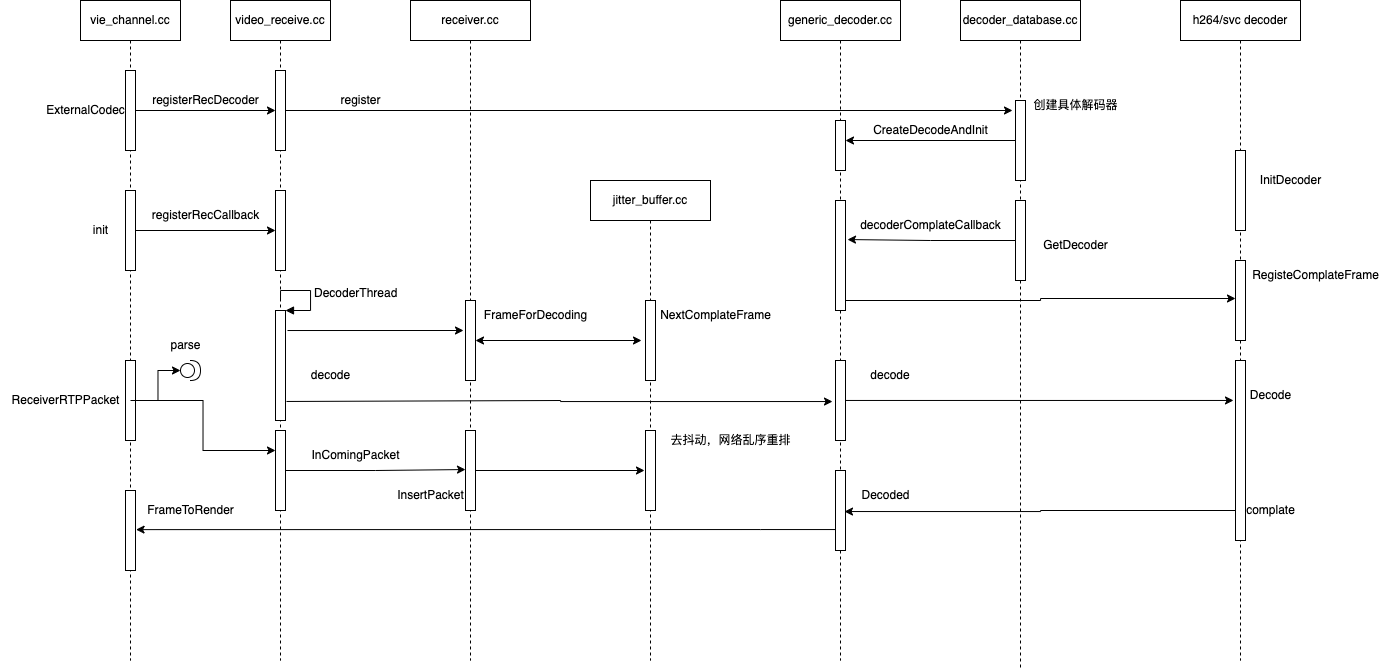

The diagram above was exported from draw.io. Its source (the exported page's mxGraphModel, read from the mxfile embedded in the PNG):
<mxGraphModel dx="901" dy="590" grid="1" gridSize="10" guides="1" tooltips="1" connect="1" arrows="1" fold="1" page="1" pageScale="1" pageWidth="3300" pageHeight="4681" math="0" shadow="0">
  <root>
    <mxCell id="0" />
    <mxCell id="1" parent="0" />
    <mxCell id="wLfPtDkG3Z_2wUIw7mPY-2" value="vie_channel.cc" style="shape=umlLifeline;perimeter=lifelinePerimeter;whiteSpace=wrap;html=1;container=1;collapsible=0;recursiveResize=0;outlineConnect=0;" vertex="1" parent="1">
      <mxGeometry x="80" y="130" width="100" height="660" as="geometry" />
    </mxCell>
    <mxCell id="wLfPtDkG3Z_2wUIw7mPY-5" value="" style="html=1;points=[];perimeter=orthogonalPerimeter;" vertex="1" parent="wLfPtDkG3Z_2wUIw7mPY-2">
      <mxGeometry x="45" y="190" width="10" height="80" as="geometry" />
    </mxCell>
    <mxCell id="wLfPtDkG3Z_2wUIw7mPY-6" value="init" style="text;html=1;align=center;verticalAlign=middle;resizable=0;points=[];autosize=1;strokeColor=none;fillColor=none;" vertex="1" parent="wLfPtDkG3Z_2wUIw7mPY-2">
      <mxGeometry y="215" width="40" height="30" as="geometry" />
    </mxCell>
    <mxCell id="wLfPtDkG3Z_2wUIw7mPY-17" value="" style="html=1;points=[];perimeter=orthogonalPerimeter;" vertex="1" parent="wLfPtDkG3Z_2wUIw7mPY-2">
      <mxGeometry x="45" y="70" width="10" height="80" as="geometry" />
    </mxCell>
    <mxCell id="wLfPtDkG3Z_2wUIw7mPY-21" value="ExternalCodec" style="text;html=1;align=center;verticalAlign=middle;resizable=0;points=[];autosize=1;strokeColor=none;fillColor=none;" vertex="1" parent="wLfPtDkG3Z_2wUIw7mPY-2">
      <mxGeometry x="-45" y="95" width="100" height="30" as="geometry" />
    </mxCell>
    <mxCell id="wLfPtDkG3Z_2wUIw7mPY-36" value="" style="html=1;points=[];perimeter=orthogonalPerimeter;" vertex="1" parent="wLfPtDkG3Z_2wUIw7mPY-2">
      <mxGeometry x="45" y="360" width="10" height="80" as="geometry" />
    </mxCell>
    <mxCell id="wLfPtDkG3Z_2wUIw7mPY-103" value="" style="html=1;points=[];perimeter=orthogonalPerimeter;" vertex="1" parent="wLfPtDkG3Z_2wUIw7mPY-2">
      <mxGeometry x="45" y="490" width="10" height="80" as="geometry" />
    </mxCell>
    <mxCell id="wLfPtDkG3Z_2wUIw7mPY-3" value="video_receive.cc" style="shape=umlLifeline;perimeter=lifelinePerimeter;whiteSpace=wrap;html=1;container=1;collapsible=0;recursiveResize=0;outlineConnect=0;" vertex="1" parent="1">
      <mxGeometry x="230" y="130" width="100" height="660" as="geometry" />
    </mxCell>
    <mxCell id="wLfPtDkG3Z_2wUIw7mPY-7" value="" style="html=1;points=[];perimeter=orthogonalPerimeter;" vertex="1" parent="wLfPtDkG3Z_2wUIw7mPY-3">
      <mxGeometry x="45" y="190" width="10" height="80" as="geometry" />
    </mxCell>
    <mxCell id="wLfPtDkG3Z_2wUIw7mPY-18" value="" style="html=1;points=[];perimeter=orthogonalPerimeter;" vertex="1" parent="wLfPtDkG3Z_2wUIw7mPY-3">
      <mxGeometry x="45" y="70" width="10" height="80" as="geometry" />
    </mxCell>
    <mxCell id="wLfPtDkG3Z_2wUIw7mPY-32" value="" style="html=1;points=[];perimeter=orthogonalPerimeter;" vertex="1" parent="wLfPtDkG3Z_2wUIw7mPY-3">
      <mxGeometry x="45" y="310" width="10" height="110" as="geometry" />
    </mxCell>
    <mxCell id="wLfPtDkG3Z_2wUIw7mPY-33" value="DecoderThread" style="edgeStyle=orthogonalEdgeStyle;html=1;align=left;spacingLeft=2;endArrow=block;rounded=0;entryX=1;entryY=0;" edge="1" target="wLfPtDkG3Z_2wUIw7mPY-32" parent="wLfPtDkG3Z_2wUIw7mPY-3">
      <mxGeometry relative="1" as="geometry">
        <mxPoint x="50" y="300" as="sourcePoint" />
        <Array as="points">
          <mxPoint x="50" y="290" />
          <mxPoint x="80" y="290" />
          <mxPoint x="80" y="310" />
        </Array>
      </mxGeometry>
    </mxCell>
    <mxCell id="wLfPtDkG3Z_2wUIw7mPY-45" value="" style="html=1;points=[];perimeter=orthogonalPerimeter;" vertex="1" parent="wLfPtDkG3Z_2wUIw7mPY-3">
      <mxGeometry x="45" y="430" width="10" height="80" as="geometry" />
    </mxCell>
    <mxCell id="wLfPtDkG3Z_2wUIw7mPY-8" style="edgeStyle=orthogonalEdgeStyle;rounded=0;orthogonalLoop=1;jettySize=auto;html=1;entryX=0;entryY=0.5;entryDx=0;entryDy=0;entryPerimeter=0;" edge="1" parent="1" source="wLfPtDkG3Z_2wUIw7mPY-5" target="wLfPtDkG3Z_2wUIw7mPY-7">
      <mxGeometry relative="1" as="geometry" />
    </mxCell>
    <mxCell id="wLfPtDkG3Z_2wUIw7mPY-9" value="registerRecCallback" style="text;html=1;align=center;verticalAlign=middle;resizable=0;points=[];autosize=1;strokeColor=none;fillColor=none;" vertex="1" parent="1">
      <mxGeometry x="140" y="330" width="130" height="30" as="geometry" />
    </mxCell>
    <mxCell id="wLfPtDkG3Z_2wUIw7mPY-10" value="generic_decoder.cc" style="shape=umlLifeline;perimeter=lifelinePerimeter;whiteSpace=wrap;html=1;container=1;collapsible=0;recursiveResize=0;outlineConnect=0;" vertex="1" parent="1">
      <mxGeometry x="780" y="130" width="120" height="660" as="geometry" />
    </mxCell>
    <mxCell id="wLfPtDkG3Z_2wUIw7mPY-14" value="" style="html=1;points=[];perimeter=orthogonalPerimeter;" vertex="1" parent="wLfPtDkG3Z_2wUIw7mPY-10">
      <mxGeometry x="55" y="200" width="10" height="110" as="geometry" />
    </mxCell>
    <mxCell id="wLfPtDkG3Z_2wUIw7mPY-28" value="" style="html=1;points=[];perimeter=orthogonalPerimeter;" vertex="1" parent="wLfPtDkG3Z_2wUIw7mPY-10">
      <mxGeometry x="55" y="120" width="10" height="50" as="geometry" />
    </mxCell>
    <mxCell id="wLfPtDkG3Z_2wUIw7mPY-72" value="" style="html=1;points=[];perimeter=orthogonalPerimeter;" vertex="1" parent="wLfPtDkG3Z_2wUIw7mPY-10">
      <mxGeometry x="55" y="360" width="10" height="80" as="geometry" />
    </mxCell>
    <mxCell id="wLfPtDkG3Z_2wUIw7mPY-76" value="decode" style="text;html=1;strokeColor=none;fillColor=none;align=center;verticalAlign=middle;whiteSpace=wrap;rounded=0;" vertex="1" parent="wLfPtDkG3Z_2wUIw7mPY-10">
      <mxGeometry x="80" y="360" width="60" height="30" as="geometry" />
    </mxCell>
    <mxCell id="wLfPtDkG3Z_2wUIw7mPY-98" value="" style="html=1;points=[];perimeter=orthogonalPerimeter;" vertex="1" parent="wLfPtDkG3Z_2wUIw7mPY-10">
      <mxGeometry x="55" y="470" width="10" height="80" as="geometry" />
    </mxCell>
    <mxCell id="wLfPtDkG3Z_2wUIw7mPY-11" value="decoder_database.cc" style="shape=umlLifeline;perimeter=lifelinePerimeter;whiteSpace=wrap;html=1;container=1;collapsible=0;recursiveResize=0;outlineConnect=0;" vertex="1" parent="1">
      <mxGeometry x="960" y="130" width="120" height="670" as="geometry" />
    </mxCell>
    <mxCell id="wLfPtDkG3Z_2wUIw7mPY-12" value="" style="html=1;points=[];perimeter=orthogonalPerimeter;" vertex="1" parent="wLfPtDkG3Z_2wUIw7mPY-11">
      <mxGeometry x="55" y="200" width="10" height="80" as="geometry" />
    </mxCell>
    <mxCell id="wLfPtDkG3Z_2wUIw7mPY-23" value="" style="html=1;points=[];perimeter=orthogonalPerimeter;" vertex="1" parent="wLfPtDkG3Z_2wUIw7mPY-11">
      <mxGeometry x="55" y="100" width="10" height="80" as="geometry" />
    </mxCell>
    <mxCell id="wLfPtDkG3Z_2wUIw7mPY-13" value="GetDecoder" style="text;html=1;align=center;verticalAlign=middle;resizable=0;points=[];autosize=1;strokeColor=none;fillColor=none;" vertex="1" parent="1">
      <mxGeometry x="1030" y="360" width="90" height="30" as="geometry" />
    </mxCell>
    <mxCell id="wLfPtDkG3Z_2wUIw7mPY-15" value="decoderComplateCallback" style="text;html=1;align=center;verticalAlign=middle;resizable=0;points=[];autosize=1;strokeColor=none;fillColor=none;" vertex="1" parent="1">
      <mxGeometry x="850" y="340" width="160" height="30" as="geometry" />
    </mxCell>
    <mxCell id="wLfPtDkG3Z_2wUIw7mPY-19" style="edgeStyle=orthogonalEdgeStyle;rounded=0;orthogonalLoop=1;jettySize=auto;html=1;" edge="1" parent="1" source="wLfPtDkG3Z_2wUIw7mPY-17" target="wLfPtDkG3Z_2wUIw7mPY-18">
      <mxGeometry relative="1" as="geometry" />
    </mxCell>
    <mxCell id="wLfPtDkG3Z_2wUIw7mPY-20" value="registerRecDecoder" style="text;html=1;align=center;verticalAlign=middle;resizable=0;points=[];autosize=1;strokeColor=none;fillColor=none;" vertex="1" parent="1">
      <mxGeometry x="140" y="215" width="130" height="30" as="geometry" />
    </mxCell>
    <mxCell id="wLfPtDkG3Z_2wUIw7mPY-24" style="edgeStyle=orthogonalEdgeStyle;rounded=0;orthogonalLoop=1;jettySize=auto;html=1;entryX=-0.3;entryY=0.125;entryDx=0;entryDy=0;entryPerimeter=0;" edge="1" parent="1" source="wLfPtDkG3Z_2wUIw7mPY-18" target="wLfPtDkG3Z_2wUIw7mPY-23">
      <mxGeometry relative="1" as="geometry" />
    </mxCell>
    <mxCell id="wLfPtDkG3Z_2wUIw7mPY-25" value="register" style="text;html=1;align=center;verticalAlign=middle;resizable=0;points=[];autosize=1;strokeColor=none;fillColor=none;" vertex="1" parent="1">
      <mxGeometry x="330" y="215" width="60" height="30" as="geometry" />
    </mxCell>
    <mxCell id="wLfPtDkG3Z_2wUIw7mPY-26" value="创建具体解码器" style="text;html=1;align=center;verticalAlign=middle;resizable=0;points=[];autosize=1;strokeColor=none;fillColor=none;" vertex="1" parent="1">
      <mxGeometry x="1020" y="220" width="110" height="30" as="geometry" />
    </mxCell>
    <mxCell id="wLfPtDkG3Z_2wUIw7mPY-29" style="edgeStyle=orthogonalEdgeStyle;rounded=0;orthogonalLoop=1;jettySize=auto;html=1;entryX=1;entryY=0.4;entryDx=0;entryDy=0;entryPerimeter=0;" edge="1" parent="1" source="wLfPtDkG3Z_2wUIw7mPY-23" target="wLfPtDkG3Z_2wUIw7mPY-28">
      <mxGeometry relative="1" as="geometry" />
    </mxCell>
    <mxCell id="wLfPtDkG3Z_2wUIw7mPY-30" value="CreateDecodeAndInit" style="text;html=1;align=center;verticalAlign=middle;resizable=0;points=[];autosize=1;strokeColor=none;fillColor=none;" vertex="1" parent="1">
      <mxGeometry x="860" y="245" width="140" height="30" as="geometry" />
    </mxCell>
    <mxCell id="wLfPtDkG3Z_2wUIw7mPY-47" style="edgeStyle=orthogonalEdgeStyle;rounded=0;orthogonalLoop=1;jettySize=auto;html=1;entryX=0;entryY=0.25;entryDx=0;entryDy=0;entryPerimeter=0;" edge="1" parent="1" source="wLfPtDkG3Z_2wUIw7mPY-37" target="wLfPtDkG3Z_2wUIw7mPY-45">
      <mxGeometry relative="1" as="geometry" />
    </mxCell>
    <mxCell id="wLfPtDkG3Z_2wUIw7mPY-37" value="ReceiverRTPPacket" style="text;html=1;align=center;verticalAlign=middle;resizable=0;points=[];autosize=1;strokeColor=none;fillColor=none;" vertex="1" parent="1">
      <mxGeometry y="515" width="130" height="30" as="geometry" />
    </mxCell>
    <mxCell id="wLfPtDkG3Z_2wUIw7mPY-38" value="" style="shape=providedRequiredInterface;html=1;verticalLabelPosition=bottom;sketch=0;" vertex="1" parent="1">
      <mxGeometry x="180" y="490" width="20" height="20" as="geometry" />
    </mxCell>
    <mxCell id="wLfPtDkG3Z_2wUIw7mPY-39" style="edgeStyle=orthogonalEdgeStyle;rounded=0;orthogonalLoop=1;jettySize=auto;html=1;entryX=0;entryY=0.5;entryDx=0;entryDy=0;entryPerimeter=0;" edge="1" parent="1" source="wLfPtDkG3Z_2wUIw7mPY-36" target="wLfPtDkG3Z_2wUIw7mPY-38">
      <mxGeometry relative="1" as="geometry" />
    </mxCell>
    <mxCell id="wLfPtDkG3Z_2wUIw7mPY-46" value="InComingPacket" style="text;html=1;align=center;verticalAlign=middle;resizable=0;points=[];autosize=1;strokeColor=none;fillColor=none;" vertex="1" parent="1">
      <mxGeometry x="300" y="570" width="110" height="30" as="geometry" />
    </mxCell>
    <mxCell id="wLfPtDkG3Z_2wUIw7mPY-40" value="parse" style="text;html=1;align=center;verticalAlign=middle;resizable=0;points=[];autosize=1;strokeColor=none;fillColor=none;" vertex="1" parent="1">
      <mxGeometry x="160" y="460" width="50" height="30" as="geometry" />
    </mxCell>
    <mxCell id="wLfPtDkG3Z_2wUIw7mPY-51" value="receiver.cc" style="shape=umlLifeline;perimeter=lifelinePerimeter;whiteSpace=wrap;html=1;container=1;collapsible=0;recursiveResize=0;outlineConnect=0;" vertex="1" parent="1">
      <mxGeometry x="410" y="130" width="120" height="660" as="geometry" />
    </mxCell>
    <mxCell id="wLfPtDkG3Z_2wUIw7mPY-52" value="" style="html=1;points=[];perimeter=orthogonalPerimeter;" vertex="1" parent="wLfPtDkG3Z_2wUIw7mPY-51">
      <mxGeometry x="55" y="300" width="10" height="80" as="geometry" />
    </mxCell>
    <mxCell id="wLfPtDkG3Z_2wUIw7mPY-55" value="" style="html=1;points=[];perimeter=orthogonalPerimeter;" vertex="1" parent="wLfPtDkG3Z_2wUIw7mPY-51">
      <mxGeometry x="55" y="430" width="10" height="80" as="geometry" />
    </mxCell>
    <mxCell id="wLfPtDkG3Z_2wUIw7mPY-56" value="InsertPacket" style="text;html=1;align=center;verticalAlign=middle;resizable=0;points=[];autosize=1;strokeColor=none;fillColor=none;" vertex="1" parent="wLfPtDkG3Z_2wUIw7mPY-51">
      <mxGeometry x="-25" y="480" width="90" height="30" as="geometry" />
    </mxCell>
    <mxCell id="wLfPtDkG3Z_2wUIw7mPY-53" value="FrameForDecoding" style="text;html=1;align=center;verticalAlign=middle;resizable=0;points=[];autosize=1;strokeColor=none;fillColor=none;" vertex="1" parent="1">
      <mxGeometry x="470" y="430" width="130" height="30" as="geometry" />
    </mxCell>
    <mxCell id="wLfPtDkG3Z_2wUIw7mPY-54" style="edgeStyle=orthogonalEdgeStyle;rounded=0;orthogonalLoop=1;jettySize=auto;html=1;entryX=-0.2;entryY=0.375;entryDx=0;entryDy=0;entryPerimeter=0;startArrow=none;startFill=0;exitX=1.2;exitY=0.182;exitDx=0;exitDy=0;exitPerimeter=0;" edge="1" parent="1" source="wLfPtDkG3Z_2wUIw7mPY-32" target="wLfPtDkG3Z_2wUIw7mPY-52">
      <mxGeometry relative="1" as="geometry" />
    </mxCell>
    <mxCell id="wLfPtDkG3Z_2wUIw7mPY-57" style="edgeStyle=orthogonalEdgeStyle;rounded=0;orthogonalLoop=1;jettySize=auto;html=1;entryX=0;entryY=0.488;entryDx=0;entryDy=0;entryPerimeter=0;startArrow=none;startFill=0;" edge="1" parent="1" source="wLfPtDkG3Z_2wUIw7mPY-45" target="wLfPtDkG3Z_2wUIw7mPY-55">
      <mxGeometry relative="1" as="geometry" />
    </mxCell>
    <mxCell id="wLfPtDkG3Z_2wUIw7mPY-58" value="jitter_buffer.cc" style="shape=umlLifeline;perimeter=lifelinePerimeter;whiteSpace=wrap;html=1;container=1;collapsible=0;recursiveResize=0;outlineConnect=0;" vertex="1" parent="1">
      <mxGeometry x="590" y="310" width="120" height="480" as="geometry" />
    </mxCell>
    <mxCell id="wLfPtDkG3Z_2wUIw7mPY-62" value="" style="html=1;points=[];perimeter=orthogonalPerimeter;" vertex="1" parent="wLfPtDkG3Z_2wUIw7mPY-58">
      <mxGeometry x="55" y="250" width="10" height="80" as="geometry" />
    </mxCell>
    <mxCell id="wLfPtDkG3Z_2wUIw7mPY-66" value="" style="html=1;points=[];perimeter=orthogonalPerimeter;" vertex="1" parent="wLfPtDkG3Z_2wUIw7mPY-58">
      <mxGeometry x="55" y="120" width="10" height="80" as="geometry" />
    </mxCell>
    <mxCell id="wLfPtDkG3Z_2wUIw7mPY-63" value="去抖动，网络乱序重排" style="text;html=1;align=center;verticalAlign=middle;resizable=0;points=[];autosize=1;strokeColor=none;fillColor=none;" vertex="1" parent="1">
      <mxGeometry x="660" y="555" width="140" height="30" as="geometry" />
    </mxCell>
    <mxCell id="wLfPtDkG3Z_2wUIw7mPY-65" style="edgeStyle=orthogonalEdgeStyle;rounded=0;orthogonalLoop=1;jettySize=auto;html=1;entryX=-0.1;entryY=0.5;entryDx=0;entryDy=0;entryPerimeter=0;startArrow=none;startFill=0;" edge="1" parent="1" source="wLfPtDkG3Z_2wUIw7mPY-55" target="wLfPtDkG3Z_2wUIw7mPY-62">
      <mxGeometry relative="1" as="geometry" />
    </mxCell>
    <mxCell id="wLfPtDkG3Z_2wUIw7mPY-67" value="NextComplateFrame" style="text;html=1;align=center;verticalAlign=middle;resizable=0;points=[];autosize=1;strokeColor=none;fillColor=none;" vertex="1" parent="1">
      <mxGeometry x="650" y="430" width="130" height="30" as="geometry" />
    </mxCell>
    <mxCell id="wLfPtDkG3Z_2wUIw7mPY-69" style="edgeStyle=orthogonalEdgeStyle;rounded=0;orthogonalLoop=1;jettySize=auto;html=1;entryX=-0.4;entryY=0.5;entryDx=0;entryDy=0;entryPerimeter=0;startArrow=classic;startFill=1;" edge="1" parent="1" source="wLfPtDkG3Z_2wUIw7mPY-52" target="wLfPtDkG3Z_2wUIw7mPY-66">
      <mxGeometry relative="1" as="geometry" />
    </mxCell>
    <mxCell id="wLfPtDkG3Z_2wUIw7mPY-74" style="edgeStyle=orthogonalEdgeStyle;rounded=0;orthogonalLoop=1;jettySize=auto;html=1;entryX=-0.3;entryY=0.513;entryDx=0;entryDy=0;entryPerimeter=0;startArrow=none;startFill=0;exitX=1.1;exitY=0.827;exitDx=0;exitDy=0;exitPerimeter=0;" edge="1" parent="1" source="wLfPtDkG3Z_2wUIw7mPY-32" target="wLfPtDkG3Z_2wUIw7mPY-72">
      <mxGeometry relative="1" as="geometry">
        <Array as="points">
          <mxPoint x="560" y="530" />
          <mxPoint x="560" y="531" />
        </Array>
      </mxGeometry>
    </mxCell>
    <mxCell id="wLfPtDkG3Z_2wUIw7mPY-75" value="decode" style="text;html=1;align=center;verticalAlign=middle;resizable=0;points=[];autosize=1;strokeColor=none;fillColor=none;" vertex="1" parent="1">
      <mxGeometry x="300" y="490" width="60" height="30" as="geometry" />
    </mxCell>
    <mxCell id="wLfPtDkG3Z_2wUIw7mPY-78" value="h264/svc decoder" style="shape=umlLifeline;perimeter=lifelinePerimeter;whiteSpace=wrap;html=1;container=1;collapsible=0;recursiveResize=0;outlineConnect=0;" vertex="1" parent="1">
      <mxGeometry x="1180" y="130" width="120" height="660" as="geometry" />
    </mxCell>
    <mxCell id="wLfPtDkG3Z_2wUIw7mPY-79" value="" style="html=1;points=[];perimeter=orthogonalPerimeter;" vertex="1" parent="wLfPtDkG3Z_2wUIw7mPY-78">
      <mxGeometry x="55" y="360" width="10" height="180" as="geometry" />
    </mxCell>
    <mxCell id="wLfPtDkG3Z_2wUIw7mPY-81" value="" style="html=1;points=[];perimeter=orthogonalPerimeter;" vertex="1" parent="wLfPtDkG3Z_2wUIw7mPY-78">
      <mxGeometry x="55" y="150" width="10" height="80" as="geometry" />
    </mxCell>
    <mxCell id="wLfPtDkG3Z_2wUIw7mPY-84" value="Decode" style="text;html=1;align=center;verticalAlign=middle;resizable=0;points=[];autosize=1;strokeColor=none;fillColor=none;" vertex="1" parent="wLfPtDkG3Z_2wUIw7mPY-78">
      <mxGeometry x="60" y="380" width="60" height="30" as="geometry" />
    </mxCell>
    <mxCell id="wLfPtDkG3Z_2wUIw7mPY-94" value="" style="html=1;points=[];perimeter=orthogonalPerimeter;" vertex="1" parent="wLfPtDkG3Z_2wUIw7mPY-78">
      <mxGeometry x="55" y="260" width="10" height="80" as="geometry" />
    </mxCell>
    <mxCell id="wLfPtDkG3Z_2wUIw7mPY-82" value="InitDecoder" style="text;html=1;align=center;verticalAlign=middle;resizable=0;points=[];autosize=1;strokeColor=none;fillColor=none;" vertex="1" parent="1">
      <mxGeometry x="1250" y="295" width="80" height="30" as="geometry" />
    </mxCell>
    <mxCell id="wLfPtDkG3Z_2wUIw7mPY-92" style="edgeStyle=orthogonalEdgeStyle;rounded=0;orthogonalLoop=1;jettySize=auto;html=1;startArrow=none;startFill=0;entryX=-0.2;entryY=0.222;entryDx=0;entryDy=0;entryPerimeter=0;" edge="1" parent="1" source="wLfPtDkG3Z_2wUIw7mPY-72" target="wLfPtDkG3Z_2wUIw7mPY-79">
      <mxGeometry relative="1" as="geometry" />
    </mxCell>
    <mxCell id="wLfPtDkG3Z_2wUIw7mPY-93" style="edgeStyle=orthogonalEdgeStyle;rounded=0;orthogonalLoop=1;jettySize=auto;html=1;entryX=1.2;entryY=0.355;entryDx=0;entryDy=0;entryPerimeter=0;startArrow=none;startFill=0;" edge="1" parent="1" source="wLfPtDkG3Z_2wUIw7mPY-12" target="wLfPtDkG3Z_2wUIw7mPY-14">
      <mxGeometry relative="1" as="geometry" />
    </mxCell>
    <mxCell id="wLfPtDkG3Z_2wUIw7mPY-95" value="RegisteComplateFrame" style="text;html=1;align=center;verticalAlign=middle;resizable=0;points=[];autosize=1;strokeColor=none;fillColor=none;" vertex="1" parent="1">
      <mxGeometry x="1240" y="390" width="150" height="30" as="geometry" />
    </mxCell>
    <mxCell id="wLfPtDkG3Z_2wUIw7mPY-96" style="edgeStyle=orthogonalEdgeStyle;rounded=0;orthogonalLoop=1;jettySize=auto;html=1;entryX=0;entryY=0.475;entryDx=0;entryDy=0;entryPerimeter=0;startArrow=none;startFill=0;" edge="1" parent="1" source="wLfPtDkG3Z_2wUIw7mPY-14" target="wLfPtDkG3Z_2wUIw7mPY-94">
      <mxGeometry relative="1" as="geometry">
        <Array as="points">
          <mxPoint x="1040" y="430" />
          <mxPoint x="1040" y="428" />
        </Array>
      </mxGeometry>
    </mxCell>
    <mxCell id="wLfPtDkG3Z_2wUIw7mPY-99" value="Decoded" style="text;html=1;align=center;verticalAlign=middle;resizable=0;points=[];autosize=1;strokeColor=none;fillColor=none;" vertex="1" parent="1">
      <mxGeometry x="850" y="610" width="70" height="30" as="geometry" />
    </mxCell>
    <mxCell id="wLfPtDkG3Z_2wUIw7mPY-101" style="edgeStyle=orthogonalEdgeStyle;rounded=0;orthogonalLoop=1;jettySize=auto;html=1;entryX=0.9;entryY=0.513;entryDx=0;entryDy=0;entryPerimeter=0;startArrow=none;startFill=0;" edge="1" parent="1" source="wLfPtDkG3Z_2wUIw7mPY-79" target="wLfPtDkG3Z_2wUIw7mPY-98">
      <mxGeometry relative="1" as="geometry">
        <Array as="points">
          <mxPoint x="1040" y="640" />
          <mxPoint x="1040" y="641" />
        </Array>
      </mxGeometry>
    </mxCell>
    <mxCell id="wLfPtDkG3Z_2wUIw7mPY-102" value="complate" style="text;html=1;align=center;verticalAlign=middle;resizable=0;points=[];autosize=1;strokeColor=none;fillColor=none;" vertex="1" parent="1">
      <mxGeometry x="1235" y="625" width="70" height="30" as="geometry" />
    </mxCell>
    <mxCell id="wLfPtDkG3Z_2wUIw7mPY-104" style="edgeStyle=orthogonalEdgeStyle;rounded=0;orthogonalLoop=1;jettySize=auto;html=1;startArrow=none;startFill=0;entryX=1.058;entryY=0.489;entryDx=0;entryDy=0;entryPerimeter=0;" edge="1" parent="1" source="wLfPtDkG3Z_2wUIw7mPY-98" target="wLfPtDkG3Z_2wUIw7mPY-103">
      <mxGeometry relative="1" as="geometry">
        <Array as="points">
          <mxPoint x="760" y="659" />
          <mxPoint x="760" y="659" />
        </Array>
      </mxGeometry>
    </mxCell>
    <mxCell id="wLfPtDkG3Z_2wUIw7mPY-105" value="FrameToRender" style="text;html=1;align=center;verticalAlign=middle;resizable=0;points=[];autosize=1;strokeColor=none;fillColor=none;" vertex="1" parent="1">
      <mxGeometry x="135" y="625" width="110" height="30" as="geometry" />
    </mxCell>
  </root>
</mxGraphModel>